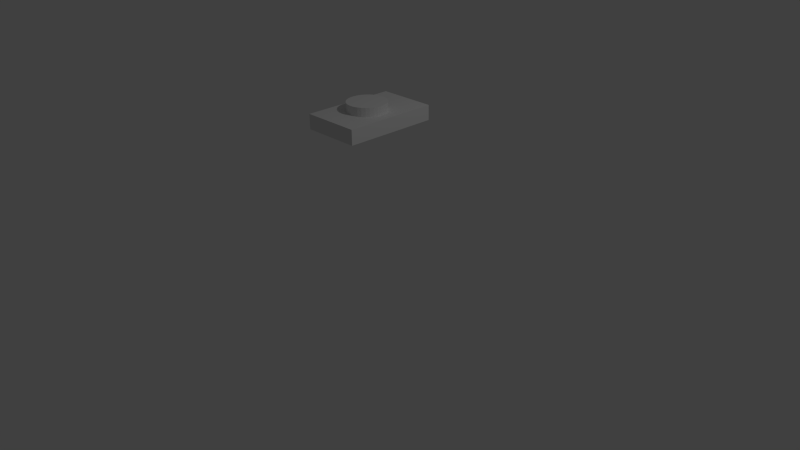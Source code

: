 # Source: button.blend  (saved by Blender 2.73.0; exported with 4.5.12 LTS)
import bpy
from mathutils import Matrix  # noqa: F401  (used for matrix-valued properties, if any)

bpy.ops.wm.read_factory_settings(use_empty=True)
scene = bpy.context.scene
scene.name = 'Scene'

# ---- collections
col_collection_1 = bpy.data.collections.new('Collection 1'); scene.collection.children.link(col_collection_1)

# ---- materials (node trees are filled in below, after node groups)
mat_material = bpy.data.materials.new('Material')
mat_material.alpha_threshold = 0.0
mat_material.use_transparent_shadow = False
mat_material.roughness = 0.5
mat_material.line_color = (0.0, 0.0, 0.0, 1.0)

# ---- material node trees

# ---- world
world_world = bpy.data.worlds.new('World'); scene.world = world_world
world_world.color = (0.05088, 0.05088, 0.05088)
world_world.use_sun_shadow = False
world_world.sun_shadow_jitter_overblur = 0.0
world_world.cycles.sampling_method = 'MANUAL'
world_world.cycles.sample_map_resolution = 256

# ---- cameras
cam_camera = bpy.data.cameras.new('Camera')
cam_camera.clip_end = 100.0
cam_camera.lens = 35.0
cam_camera.sensor_width = 32.0
cam_camera.sensor_height = 18.0
cam_camera.ortho_scale = 7.314
cam_camera.dof.focus_distance = 0.0
cam_camera.dof.aperture_fstop = 128.0

# ---- lights
light_lamp = bpy.data.lights.new('Lamp', 'POINT')
light_lamp.transmission_factor = 0.0
light_lamp.cutoff_distance = 30.0
light_lamp.energy = 100.0
light_lamp.shadow_buffer_clip_start = 1.001
light_lamp.shadow_soft_size = 0.1
light_lamp.shadow_maximum_resolution = 0.006
light_lamp.use_absolute_resolution = True
light_lamp.cycles.use_multiple_importance_sampling = False

# ---- meshes
me_cylinder = bpy.data.meshes.new('Cylinder')
me_cylinder.from_pydata([(0.0, 1.0, -1.0), (0.0, 1.0, 1.0), (0.1951, 0.9808, -1.0), (0.1951, 0.9808, 1.0), (0.3827, 0.9239, -1.0), (0.3827, 0.9239, 1.0), (0.5556, 0.8315, -1.0), (0.5556, 0.8315, 1.0), (0.7071, 0.7071, -1.0), (0.7071, 0.7071, 1.0), (0.8315, 0.5556, -1.0), (0.8315, 0.5556, 1.0), (0.9239, 0.3827, -1.0), (0.9239, 0.3827, 1.0), (0.9808, 0.1951, -1.0), (0.9808, 0.1951, 1.0), (1.0, 7.55e-08, -1.0), (1.0, 7.55e-08, 1.0), (0.9808, -0.1951, -1.0), (0.9808, -0.1951, 1.0), (0.9239, -0.3827, -1.0), (0.9239, -0.3827, 1.0), (0.8315, -0.5556, -1.0), (0.8315, -0.5556, 1.0), (0.7071, -0.7071, -1.0), (0.7071, -0.7071, 1.0), (0.5556, -0.8315, -1.0), (0.5556, -0.8315, 1.0), (0.3827, -0.9239, -1.0), (0.3827, -0.9239, 1.0), (0.1951, -0.9808, -1.0), (0.1951, -0.9808, 1.0), (-3.258e-07, -1.0, -1.0), (-3.258e-07, -1.0, 1.0), (-0.1951, -0.9808, -1.0), (-0.1951, -0.9808, 1.0), (-0.3827, -0.9239, -1.0), (-0.3827, -0.9239, 1.0), (-0.5556, -0.8315, -1.0), (-0.5556, -0.8315, 1.0), (-0.7071, -0.7071, -1.0), (-0.7071, -0.7071, 1.0), (-0.8315, -0.5556, -1.0), (-0.8315, -0.5556, 1.0), (-0.9239, -0.3827, -1.0), (-0.9239, -0.3827, 1.0), (-0.9808, -0.1951, -1.0), (-0.9808, -0.1951, 1.0), (-1.0, 9.656e-07, -1.0), (-1.0, 9.656e-07, 1.0), (-0.9808, 0.1951, -1.0), (-0.9808, 0.1951, 1.0), (-0.9239, 0.3827, -1.0), (-0.9239, 0.3827, 1.0), (-0.8315, 0.5556, -1.0), (-0.8315, 0.5556, 1.0), (-0.7071, 0.7071, -1.0), (-0.7071, 0.7071, 1.0), (-0.5556, 0.8315, -1.0), (-0.5556, 0.8315, 1.0), (-0.3827, 0.9239, -1.0), (-0.3827, 0.9239, 1.0), (-0.1951, 0.9808, -1.0), (-0.1951, 0.9808, 1.0)], [], [(0, 1, 3, 2), (2, 3, 5, 4), (4, 5, 7, 6), (6, 7, 9, 8), (8, 9, 11, 10), (10, 11, 13, 12), (12, 13, 15, 14), (14, 15, 17, 16), (16, 17, 19, 18), (18, 19, 21, 20), (20, 21, 23, 22), (22, 23, 25, 24), (24, 25, 27, 26), (26, 27, 29, 28), (28, 29, 31, 30), (30, 31, 33, 32), (32, 33, 35, 34), (34, 35, 37, 36), (36, 37, 39, 38), (38, 39, 41, 40), (40, 41, 43, 42), (42, 43, 45, 44), (44, 45, 47, 46), (46, 47, 49, 48), (48, 49, 51, 50), (50, 51, 53, 52), (52, 53, 55, 54), (54, 55, 57, 56), (56, 57, 59, 58), (58, 59, 61, 60), (3, 1, 63, 61, 59, 57, 55, 53, 51, 49, 47, 45, 43, 41, 39, 37, 35, 33, 31, 29, 27, 25, 23, 21, 19, 17, 15, 13, 11, 9, 7, 5), (62, 63, 1, 0), (60, 61, 63, 62), (0, 2, 4, 6, 8, 10, 12, 14, 16, 18, 20, 22, 24, 26, 28, 30, 32, 34, 36, 38, 40, 42, 44, 46, 48, 50, 52, 54, 56, 58, 60, 62)])
me_cylinder.use_remesh_preserve_volume = False
me_cylinder.use_remesh_preserve_attributes = False
me_cylinder.use_mirror_vertex_groups = False
me_cylinder.update()
me_cube = bpy.data.meshes.new('Cube')
me_cube.from_pydata([(1.0, 1.0, -1.0), (1.0, -1.0, -1.0), (-1.0, -1.0, -1.0), (-1.0, 1.0, -1.0), (1.0, 1.0, 1.0), (1.0, -1.0, 1.0), (-1.0, -1.0, 1.0), (-1.0, 1.0, 1.0)], [], [(0, 1, 2, 3), (4, 7, 6, 5), (0, 4, 5, 1), (1, 5, 6, 2), (2, 6, 7, 3), (4, 0, 3, 7)])
me_cube.materials.append(mat_material)
me_cube.use_remesh_preserve_volume = False
me_cube.use_remesh_preserve_attributes = False
me_cube.use_mirror_vertex_groups = False
me_cube.update()

# ---- objects
ob_cylinder = bpy.data.objects.new('Cylinder', me_cylinder)
ob_cube = bpy.data.objects.new('Cube', me_cube)
ob_lamp = bpy.data.objects.new('Lamp', light_lamp)
ob_camera = bpy.data.objects.new('Camera', cam_camera)

# ---- transforms, parenting, visibility, modifiers, constraints
ob_cylinder.location = (0.002974, -0.04407, 1.996)
ob_cylinder.scale = (-0.251, -0.251, 0.06763)
ob_cylinder.lineart.crease_threshold = 0.0
ob_cube.location = (0.0, 0.0, 1.855)
ob_cube.scale = (0.3807, 0.6081, 0.09527)
ob_cube.lock_rotations_4d = False
ob_cube.empty_display_type = 'ARROWS'
ob_cube.lineart.crease_threshold = 0.0
ob_lamp.location = (4.076, 1.005, 5.904)
ob_lamp.rotation_euler = (0.6503, 0.05522, 1.866)
ob_lamp.lock_rotations_4d = False
ob_lamp.empty_display_type = 'ARROWS'
ob_lamp.color = (0.0, 0.0, 0.0, 0.0)
ob_lamp.lineart.crease_threshold = 0.0
ob_camera.location = (7.481, -6.508, 5.344)
ob_camera.rotation_euler = (1.109, 0.01082, 0.8149)
ob_camera.lock_rotations_4d = False
ob_camera.empty_display_type = 'ARROWS'
ob_camera.color = (0.0, 0.0, 0.0, 0.0)
ob_camera.display_type = 'WIRE'
ob_camera.lineart.crease_threshold = 0.0

# ---- collection membership
col_collection_1.objects.link(ob_cylinder)
col_collection_1.objects.link(ob_cube)
col_collection_1.objects.link(ob_lamp)
col_collection_1.objects.link(ob_camera)

# ---- scene / render settings (as saved in the file)
scene.camera = ob_camera
scene.frame_start = 1; scene.frame_end = 250; scene.frame_set(1)
scene.render.engine = 'BLENDER_EEVEE_NEXT'
scene.render.resolution_percentage = 50
scene.render.dither_intensity = 0.0
scene.cycles.use_denoising = False
scene.cycles.samples = 10
scene.cycles.sampling_pattern = 'TABULATED_SOBOL'
scene.cycles.light_sampling_threshold = 0.0
scene.cycles.use_adaptive_sampling = False
scene.cycles.use_light_tree = False
scene.cycles.blur_glossy = 0.0
scene.cycles.pixel_filter_type = 'GAUSSIAN'
scene.cycles.sample_clamp_indirect = 0.0
scene.view_settings.view_transform = 'Standard'
bpy.context.view_layer.update()

